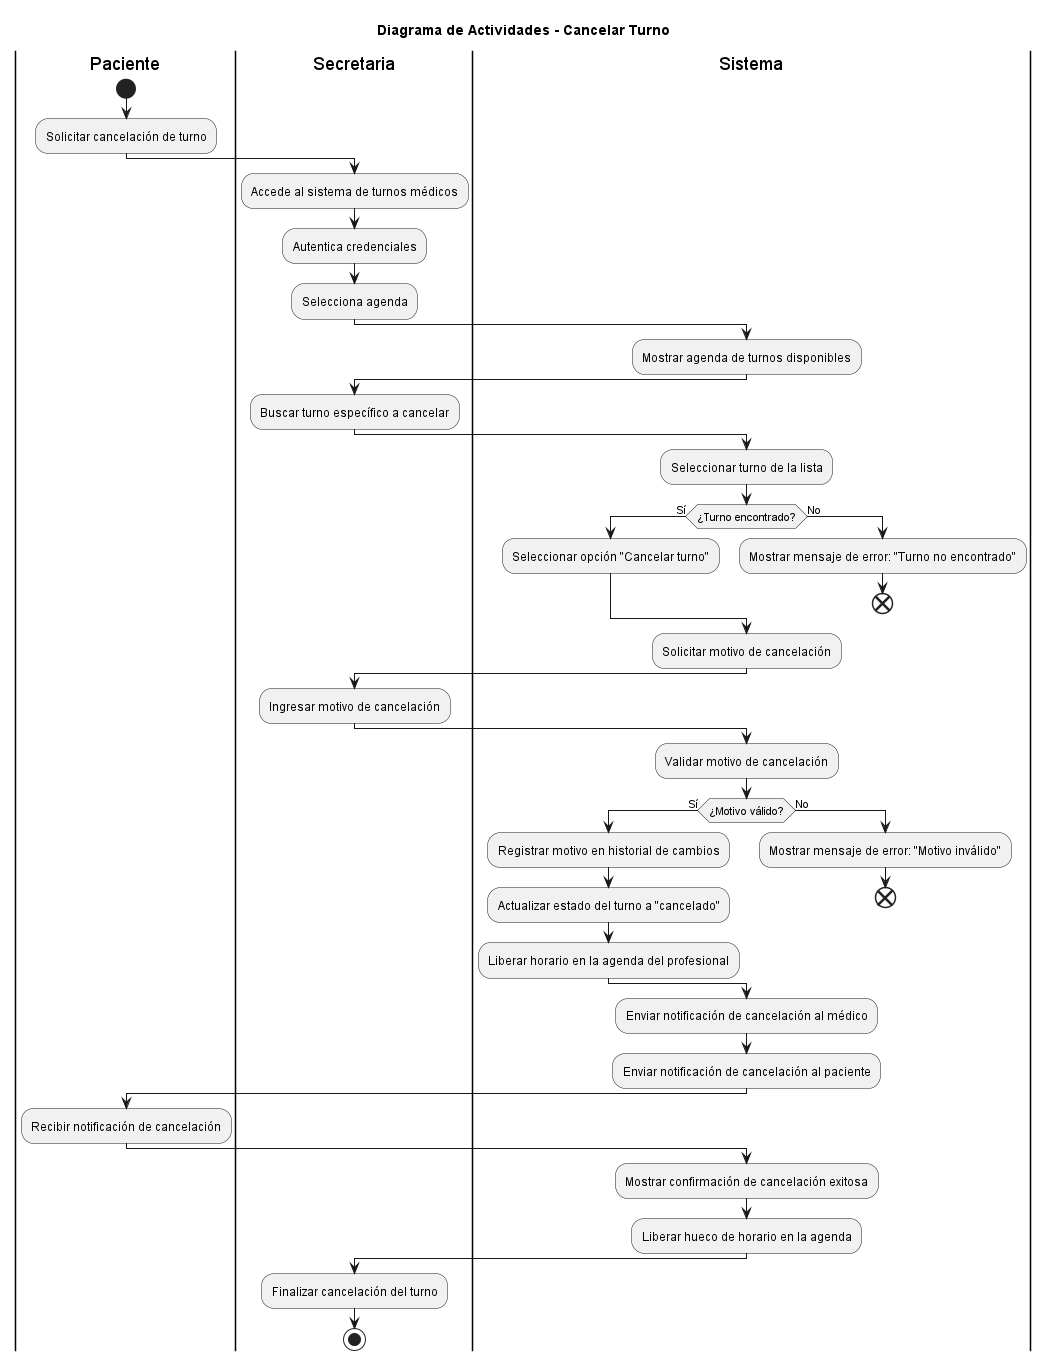

The diagram above was rendered by PlantUML. Its source (embedded in the PNG):
@startuml Cancelar Turno

title Diagrama de Actividades - Cancelar Turno
|Paciente|

start
:Solicitar cancelación de turno;
|Secretaria|
:Accede al sistema de turnos médicos;
:Autentica credenciales;
:Selecciona agenda;

|Sistema|
:Mostrar agenda de turnos disponibles;

|Secretaria|
:Buscar turno específico a cancelar;
 |Sistema|
:Seleccionar turno de la lista;

if (¿Turno encontrado?) then (Sí)
    :Seleccionar opción "Cancelar turno";
else (No)
    :Mostrar mensaje de error: "Turno no encontrado";
    end
endif

:Solicitar motivo de cancelación;

|Secretaria|
:Ingresar motivo de cancelación;

|Sistema|
:Validar motivo de cancelación;

if (¿Motivo válido?) then (Sí)
    :Registrar motivo en historial de cambios;
    :Actualizar estado del turno a "cancelado";
    :Liberar horario en la agenda del profesional;
else (No)
    :Mostrar mensaje de error: "Motivo inválido";
    end
endif

|Sistema|
:Enviar notificación de cancelación al médico;
:Enviar notificación de cancelación al paciente;


|Paciente|
:Recibir notificación de cancelación;

|Sistema|
:Mostrar confirmación de cancelación exitosa;
:Liberar hueco de horario en la agenda;

|Secretaria|
:Finalizar cancelación del turno;

stop

@enduml